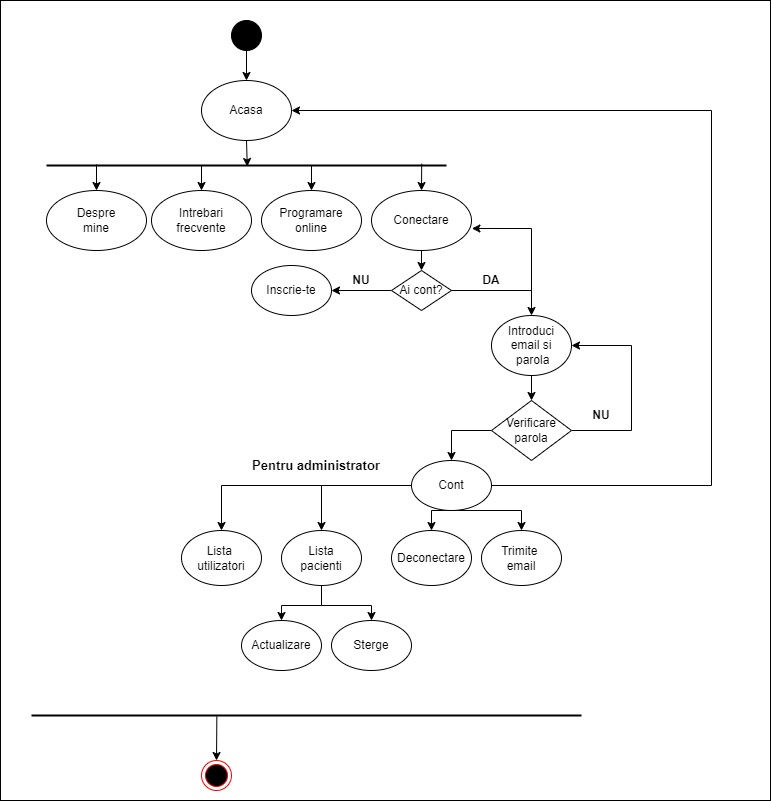

The diagram above was exported from draw.io. Its source (the exported page's mxGraphModel, read from the mxfile embedded in the PNG):
<mxGraphModel dx="1050" dy="522" grid="1" gridSize="10" guides="1" tooltips="1" connect="1" arrows="1" fold="1" page="1" pageScale="1" pageWidth="827" pageHeight="1169" math="0" shadow="0">
  <root>
    <mxCell id="0" />
    <mxCell id="1" parent="0" />
    <mxCell id="6zYW9wM_U1sJHG7RmXgP-2" value="" style="rounded=0;whiteSpace=wrap;html=1;gradientColor=none;" vertex="1" parent="1">
      <mxGeometry x="29" y="30" width="770" height="800" as="geometry" />
    </mxCell>
    <mxCell id="6zYW9wM_U1sJHG7RmXgP-13" style="edgeStyle=orthogonalEdgeStyle;rounded=0;orthogonalLoop=1;jettySize=auto;html=1;exitX=0.5;exitY=1;exitDx=0;exitDy=0;entryX=0.5;entryY=0;entryDx=0;entryDy=0;" edge="1" parent="1" source="6zYW9wM_U1sJHG7RmXgP-6" target="6zYW9wM_U1sJHG7RmXgP-8">
      <mxGeometry relative="1" as="geometry" />
    </mxCell>
    <mxCell id="6zYW9wM_U1sJHG7RmXgP-6" value="" style="ellipse;whiteSpace=wrap;html=1;aspect=fixed;fillColor=#000000;" vertex="1" parent="1">
      <mxGeometry x="260" y="50" width="30" height="30" as="geometry" />
    </mxCell>
    <mxCell id="6zYW9wM_U1sJHG7RmXgP-7" value="" style="ellipse;html=1;shape=endState;fillColor=#000000;strokeColor=#ff0000;gradientColor=none;" vertex="1" parent="1">
      <mxGeometry x="230" y="790" width="30" height="30" as="geometry" />
    </mxCell>
    <mxCell id="6zYW9wM_U1sJHG7RmXgP-8" value="Acasa" style="ellipse;whiteSpace=wrap;html=1;" vertex="1" parent="1">
      <mxGeometry x="230" y="110" width="90" height="60" as="geometry" />
    </mxCell>
    <mxCell id="6zYW9wM_U1sJHG7RmXgP-11" value="" style="line;strokeWidth=2;html=1;" vertex="1" parent="1">
      <mxGeometry x="75" y="180" width="400" height="30" as="geometry" />
    </mxCell>
    <mxCell id="6zYW9wM_U1sJHG7RmXgP-15" style="edgeStyle=orthogonalEdgeStyle;rounded=0;orthogonalLoop=1;jettySize=auto;html=1;exitX=0.5;exitY=1;exitDx=0;exitDy=0;entryX=0.502;entryY=0.533;entryDx=0;entryDy=0;entryPerimeter=0;" edge="1" parent="1" source="6zYW9wM_U1sJHG7RmXgP-8" target="6zYW9wM_U1sJHG7RmXgP-11">
      <mxGeometry relative="1" as="geometry" />
    </mxCell>
    <mxCell id="6zYW9wM_U1sJHG7RmXgP-16" value="Despre&lt;div&gt;mine&lt;/div&gt;" style="ellipse;whiteSpace=wrap;html=1;" vertex="1" parent="1">
      <mxGeometry x="75" y="220" width="100" height="60" as="geometry" />
    </mxCell>
    <mxCell id="6zYW9wM_U1sJHG7RmXgP-17" value="Intrebari&lt;div&gt;frecvente&lt;/div&gt;" style="ellipse;whiteSpace=wrap;html=1;" vertex="1" parent="1">
      <mxGeometry x="180" y="220" width="100" height="60" as="geometry" />
    </mxCell>
    <mxCell id="6zYW9wM_U1sJHG7RmXgP-18" value="Programare&lt;div&gt;online&lt;/div&gt;" style="ellipse;whiteSpace=wrap;html=1;" vertex="1" parent="1">
      <mxGeometry x="290" y="220" width="100" height="60" as="geometry" />
    </mxCell>
    <mxCell id="6zYW9wM_U1sJHG7RmXgP-40" style="edgeStyle=orthogonalEdgeStyle;rounded=0;orthogonalLoop=1;jettySize=auto;html=1;exitX=0.5;exitY=1;exitDx=0;exitDy=0;entryX=0.5;entryY=0;entryDx=0;entryDy=0;" edge="1" parent="1" source="6zYW9wM_U1sJHG7RmXgP-20" target="6zYW9wM_U1sJHG7RmXgP-39">
      <mxGeometry relative="1" as="geometry" />
    </mxCell>
    <mxCell id="6zYW9wM_U1sJHG7RmXgP-20" value="Conectare" style="ellipse;whiteSpace=wrap;html=1;" vertex="1" parent="1">
      <mxGeometry x="400" y="220" width="100" height="60" as="geometry" />
    </mxCell>
    <mxCell id="6zYW9wM_U1sJHG7RmXgP-32" value="" style="endArrow=classic;html=1;rounded=0;entryX=0.5;entryY=0;entryDx=0;entryDy=0;exitX=0.125;exitY=0.467;exitDx=0;exitDy=0;exitPerimeter=0;" edge="1" parent="1" source="6zYW9wM_U1sJHG7RmXgP-11" target="6zYW9wM_U1sJHG7RmXgP-16">
      <mxGeometry width="50" height="50" relative="1" as="geometry">
        <mxPoint x="125" y="180" as="sourcePoint" />
        <mxPoint x="175" y="150" as="targetPoint" />
      </mxGeometry>
    </mxCell>
    <mxCell id="6zYW9wM_U1sJHG7RmXgP-34" value="" style="endArrow=classic;html=1;rounded=0;entryX=0.5;entryY=0;entryDx=0;entryDy=0;" edge="1" parent="1" target="6zYW9wM_U1sJHG7RmXgP-17">
      <mxGeometry width="50" height="50" relative="1" as="geometry">
        <mxPoint x="230" y="195" as="sourcePoint" />
        <mxPoint x="290" y="150" as="targetPoint" />
        <Array as="points" />
      </mxGeometry>
    </mxCell>
    <mxCell id="6zYW9wM_U1sJHG7RmXgP-37" value="" style="endArrow=classic;html=1;rounded=0;entryX=0.5;entryY=0;entryDx=0;entryDy=0;" edge="1" parent="1" target="6zYW9wM_U1sJHG7RmXgP-18">
      <mxGeometry width="50" height="50" relative="1" as="geometry">
        <mxPoint x="340" y="195" as="sourcePoint" />
        <mxPoint x="390" y="140" as="targetPoint" />
      </mxGeometry>
    </mxCell>
    <mxCell id="6zYW9wM_U1sJHG7RmXgP-38" value="" style="endArrow=classic;html=1;rounded=0;exitX=0.938;exitY=0.44;exitDx=0;exitDy=0;exitPerimeter=0;entryX=0.5;entryY=0;entryDx=0;entryDy=0;" edge="1" parent="1" source="6zYW9wM_U1sJHG7RmXgP-11" target="6zYW9wM_U1sJHG7RmXgP-20">
      <mxGeometry width="50" height="50" relative="1" as="geometry">
        <mxPoint x="450" y="190" as="sourcePoint" />
        <mxPoint x="500" y="140" as="targetPoint" />
      </mxGeometry>
    </mxCell>
    <mxCell id="6zYW9wM_U1sJHG7RmXgP-48" style="edgeStyle=orthogonalEdgeStyle;rounded=0;orthogonalLoop=1;jettySize=auto;html=1;exitX=0;exitY=0.5;exitDx=0;exitDy=0;entryX=1;entryY=0.5;entryDx=0;entryDy=0;" edge="1" parent="1" source="6zYW9wM_U1sJHG7RmXgP-39" target="6zYW9wM_U1sJHG7RmXgP-47">
      <mxGeometry relative="1" as="geometry" />
    </mxCell>
    <mxCell id="6zYW9wM_U1sJHG7RmXgP-54" style="edgeStyle=orthogonalEdgeStyle;rounded=0;orthogonalLoop=1;jettySize=auto;html=1;exitX=1;exitY=0.5;exitDx=0;exitDy=0;" edge="1" parent="1" source="6zYW9wM_U1sJHG7RmXgP-39" target="6zYW9wM_U1sJHG7RmXgP-52">
      <mxGeometry relative="1" as="geometry" />
    </mxCell>
    <mxCell id="6zYW9wM_U1sJHG7RmXgP-39" value="Ai cont?" style="rhombus;whiteSpace=wrap;html=1;" vertex="1" parent="1">
      <mxGeometry x="420" y="300" width="60" height="40" as="geometry" />
    </mxCell>
    <mxCell id="6zYW9wM_U1sJHG7RmXgP-41" style="edgeStyle=orthogonalEdgeStyle;rounded=0;orthogonalLoop=1;jettySize=auto;html=1;exitX=0.5;exitY=1;exitDx=0;exitDy=0;" edge="1" parent="1" source="6zYW9wM_U1sJHG7RmXgP-39" target="6zYW9wM_U1sJHG7RmXgP-39">
      <mxGeometry relative="1" as="geometry" />
    </mxCell>
    <mxCell id="6zYW9wM_U1sJHG7RmXgP-47" value="Inscrie-te" style="ellipse;whiteSpace=wrap;html=1;" vertex="1" parent="1">
      <mxGeometry x="280" y="295" width="80" height="50" as="geometry" />
    </mxCell>
    <mxCell id="6zYW9wM_U1sJHG7RmXgP-49" style="edgeStyle=orthogonalEdgeStyle;rounded=0;orthogonalLoop=1;jettySize=auto;html=1;exitX=1;exitY=0.5;exitDx=0;exitDy=0;entryX=1.004;entryY=0.633;entryDx=0;entryDy=0;entryPerimeter=0;" edge="1" parent="1" source="6zYW9wM_U1sJHG7RmXgP-39" target="6zYW9wM_U1sJHG7RmXgP-20">
      <mxGeometry relative="1" as="geometry">
        <Array as="points">
          <mxPoint x="560" y="320" />
          <mxPoint x="560" y="258" />
        </Array>
      </mxGeometry>
    </mxCell>
    <mxCell id="6zYW9wM_U1sJHG7RmXgP-50" value="DA" style="text;html=1;align=center;verticalAlign=middle;whiteSpace=wrap;rounded=0;fontStyle=1" vertex="1" parent="1">
      <mxGeometry x="490" y="295" width="60" height="30" as="geometry" />
    </mxCell>
    <mxCell id="6zYW9wM_U1sJHG7RmXgP-51" value="NU" style="text;html=1;align=center;verticalAlign=middle;whiteSpace=wrap;rounded=0;fontStyle=1" vertex="1" parent="1">
      <mxGeometry x="360" y="295" width="60" height="30" as="geometry" />
    </mxCell>
    <mxCell id="6zYW9wM_U1sJHG7RmXgP-56" style="edgeStyle=orthogonalEdgeStyle;rounded=0;orthogonalLoop=1;jettySize=auto;html=1;exitX=0.5;exitY=1;exitDx=0;exitDy=0;entryX=0.5;entryY=0;entryDx=0;entryDy=0;" edge="1" parent="1" source="6zYW9wM_U1sJHG7RmXgP-52" target="6zYW9wM_U1sJHG7RmXgP-55">
      <mxGeometry relative="1" as="geometry" />
    </mxCell>
    <mxCell id="6zYW9wM_U1sJHG7RmXgP-52" value="Introduci&lt;div&gt;email si&lt;/div&gt;&lt;div&gt;&amp;nbsp;parola&lt;/div&gt;" style="ellipse;whiteSpace=wrap;html=1;" vertex="1" parent="1">
      <mxGeometry x="520" y="345" width="80" height="60" as="geometry" />
    </mxCell>
    <mxCell id="6zYW9wM_U1sJHG7RmXgP-58" style="edgeStyle=orthogonalEdgeStyle;rounded=0;orthogonalLoop=1;jettySize=auto;html=1;exitX=1;exitY=0.5;exitDx=0;exitDy=0;entryX=1;entryY=0.5;entryDx=0;entryDy=0;" edge="1" parent="1" source="6zYW9wM_U1sJHG7RmXgP-55" target="6zYW9wM_U1sJHG7RmXgP-52">
      <mxGeometry relative="1" as="geometry">
        <mxPoint x="650" y="460" as="targetPoint" />
        <Array as="points">
          <mxPoint x="660" y="460" />
          <mxPoint x="660" y="375" />
        </Array>
      </mxGeometry>
    </mxCell>
    <mxCell id="6zYW9wM_U1sJHG7RmXgP-63" style="edgeStyle=orthogonalEdgeStyle;rounded=0;orthogonalLoop=1;jettySize=auto;html=1;exitX=0;exitY=0.5;exitDx=0;exitDy=0;entryX=0.5;entryY=0;entryDx=0;entryDy=0;" edge="1" parent="1" source="6zYW9wM_U1sJHG7RmXgP-55" target="6zYW9wM_U1sJHG7RmXgP-61">
      <mxGeometry relative="1" as="geometry" />
    </mxCell>
    <mxCell id="6zYW9wM_U1sJHG7RmXgP-55" value="Verificare&lt;div&gt;parola&lt;/div&gt;" style="rhombus;whiteSpace=wrap;html=1;" vertex="1" parent="1">
      <mxGeometry x="520" y="430" width="80" height="60" as="geometry" />
    </mxCell>
    <mxCell id="6zYW9wM_U1sJHG7RmXgP-60" value="NU" style="text;html=1;align=center;verticalAlign=middle;whiteSpace=wrap;rounded=0;fontStyle=1" vertex="1" parent="1">
      <mxGeometry x="600" y="430" width="60" height="30" as="geometry" />
    </mxCell>
    <mxCell id="6zYW9wM_U1sJHG7RmXgP-66" style="edgeStyle=orthogonalEdgeStyle;rounded=0;orthogonalLoop=1;jettySize=auto;html=1;exitX=1;exitY=0.5;exitDx=0;exitDy=0;entryX=1;entryY=0.5;entryDx=0;entryDy=0;" edge="1" parent="1" source="6zYW9wM_U1sJHG7RmXgP-61" target="6zYW9wM_U1sJHG7RmXgP-8">
      <mxGeometry relative="1" as="geometry">
        <Array as="points">
          <mxPoint x="740" y="515" />
          <mxPoint x="740" y="140" />
        </Array>
      </mxGeometry>
    </mxCell>
    <mxCell id="6zYW9wM_U1sJHG7RmXgP-68" style="edgeStyle=orthogonalEdgeStyle;rounded=0;orthogonalLoop=1;jettySize=auto;html=1;exitX=0.5;exitY=1;exitDx=0;exitDy=0;entryX=0.5;entryY=0;entryDx=0;entryDy=0;" edge="1" parent="1" source="6zYW9wM_U1sJHG7RmXgP-61" target="6zYW9wM_U1sJHG7RmXgP-67">
      <mxGeometry relative="1" as="geometry" />
    </mxCell>
    <mxCell id="6zYW9wM_U1sJHG7RmXgP-69" style="edgeStyle=orthogonalEdgeStyle;rounded=0;orthogonalLoop=1;jettySize=auto;html=1;exitX=0.5;exitY=1;exitDx=0;exitDy=0;entryX=0.5;entryY=0;entryDx=0;entryDy=0;" edge="1" parent="1" source="6zYW9wM_U1sJHG7RmXgP-61" target="6zYW9wM_U1sJHG7RmXgP-64">
      <mxGeometry relative="1" as="geometry">
        <Array as="points">
          <mxPoint x="550" y="540" />
        </Array>
      </mxGeometry>
    </mxCell>
    <mxCell id="6zYW9wM_U1sJHG7RmXgP-74" style="edgeStyle=orthogonalEdgeStyle;rounded=0;orthogonalLoop=1;jettySize=auto;html=1;exitX=0;exitY=0.5;exitDx=0;exitDy=0;" edge="1" parent="1" source="6zYW9wM_U1sJHG7RmXgP-61" target="6zYW9wM_U1sJHG7RmXgP-71">
      <mxGeometry relative="1" as="geometry" />
    </mxCell>
    <mxCell id="6zYW9wM_U1sJHG7RmXgP-75" style="edgeStyle=orthogonalEdgeStyle;rounded=0;orthogonalLoop=1;jettySize=auto;html=1;exitX=0;exitY=0.5;exitDx=0;exitDy=0;entryX=0.5;entryY=0;entryDx=0;entryDy=0;" edge="1" parent="1" source="6zYW9wM_U1sJHG7RmXgP-61" target="6zYW9wM_U1sJHG7RmXgP-73">
      <mxGeometry relative="1" as="geometry" />
    </mxCell>
    <mxCell id="6zYW9wM_U1sJHG7RmXgP-61" value="Cont" style="ellipse;whiteSpace=wrap;html=1;" vertex="1" parent="1">
      <mxGeometry x="440" y="490" width="80" height="50" as="geometry" />
    </mxCell>
    <mxCell id="6zYW9wM_U1sJHG7RmXgP-64" value="Trimite&amp;nbsp;&lt;div&gt;email&lt;/div&gt;" style="ellipse;whiteSpace=wrap;html=1;" vertex="1" parent="1">
      <mxGeometry x="510" y="560" width="80" height="55" as="geometry" />
    </mxCell>
    <mxCell id="6zYW9wM_U1sJHG7RmXgP-67" value="Deconectare" style="ellipse;whiteSpace=wrap;html=1;" vertex="1" parent="1">
      <mxGeometry x="420" y="560" width="80" height="55" as="geometry" />
    </mxCell>
    <mxCell id="6zYW9wM_U1sJHG7RmXgP-79" style="edgeStyle=orthogonalEdgeStyle;rounded=0;orthogonalLoop=1;jettySize=auto;html=1;exitX=0.5;exitY=1;exitDx=0;exitDy=0;entryX=0.5;entryY=0;entryDx=0;entryDy=0;" edge="1" parent="1" source="6zYW9wM_U1sJHG7RmXgP-71" target="6zYW9wM_U1sJHG7RmXgP-77">
      <mxGeometry relative="1" as="geometry" />
    </mxCell>
    <mxCell id="6zYW9wM_U1sJHG7RmXgP-80" style="edgeStyle=orthogonalEdgeStyle;rounded=0;orthogonalLoop=1;jettySize=auto;html=1;exitX=0.5;exitY=1;exitDx=0;exitDy=0;entryX=0.5;entryY=0;entryDx=0;entryDy=0;" edge="1" parent="1" source="6zYW9wM_U1sJHG7RmXgP-71" target="6zYW9wM_U1sJHG7RmXgP-78">
      <mxGeometry relative="1" as="geometry" />
    </mxCell>
    <mxCell id="6zYW9wM_U1sJHG7RmXgP-71" value="Lista&lt;div&gt;pacienti&lt;/div&gt;" style="ellipse;whiteSpace=wrap;html=1;" vertex="1" parent="1">
      <mxGeometry x="310" y="560" width="80" height="55" as="geometry" />
    </mxCell>
    <mxCell id="6zYW9wM_U1sJHG7RmXgP-73" value="Lista&amp;nbsp;&lt;div&gt;utilizatori&lt;/div&gt;" style="ellipse;whiteSpace=wrap;html=1;" vertex="1" parent="1">
      <mxGeometry x="210" y="560" width="80" height="55" as="geometry" />
    </mxCell>
    <mxCell id="6zYW9wM_U1sJHG7RmXgP-76" value="Pentru administrator" style="text;html=1;align=center;verticalAlign=middle;whiteSpace=wrap;rounded=0;fontStyle=1;fontSize=13;" vertex="1" parent="1">
      <mxGeometry x="280" y="480" width="130" height="30" as="geometry" />
    </mxCell>
    <mxCell id="6zYW9wM_U1sJHG7RmXgP-77" value="Actualizare" style="ellipse;whiteSpace=wrap;html=1;" vertex="1" parent="1">
      <mxGeometry x="270" y="650" width="80" height="50" as="geometry" />
    </mxCell>
    <mxCell id="6zYW9wM_U1sJHG7RmXgP-78" value="Sterge" style="ellipse;whiteSpace=wrap;html=1;" vertex="1" parent="1">
      <mxGeometry x="360" y="650" width="80" height="50" as="geometry" />
    </mxCell>
    <mxCell id="6zYW9wM_U1sJHG7RmXgP-81" value="" style="line;strokeWidth=2;html=1;" vertex="1" parent="1">
      <mxGeometry x="60" y="730" width="550" height="30" as="geometry" />
    </mxCell>
    <mxCell id="6zYW9wM_U1sJHG7RmXgP-83" value="" style="endArrow=classic;html=1;rounded=0;exitX=0.337;exitY=0.533;exitDx=0;exitDy=0;exitPerimeter=0;entryX=0.5;entryY=0;entryDx=0;entryDy=0;" edge="1" parent="1" source="6zYW9wM_U1sJHG7RmXgP-81" target="6zYW9wM_U1sJHG7RmXgP-7">
      <mxGeometry width="50" height="50" relative="1" as="geometry">
        <mxPoint x="240" y="740" as="sourcePoint" />
        <mxPoint x="290" y="690" as="targetPoint" />
      </mxGeometry>
    </mxCell>
  </root>
</mxGraphModel>